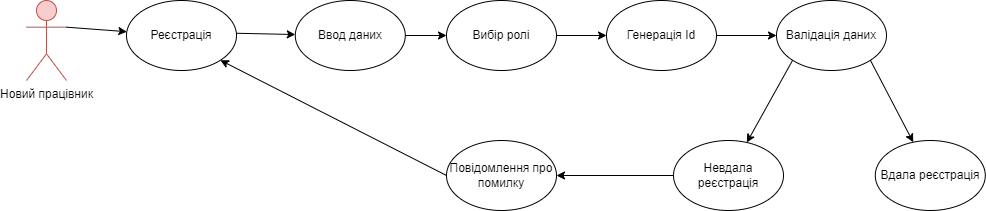

The diagram above was exported from draw.io. Its source (the exported page's mxGraphModel, read from the mxfile embedded in the PNG):
<mxGraphModel dx="1050" dy="562" grid="1" gridSize="10" guides="1" tooltips="1" connect="1" arrows="1" fold="1" page="1" pageScale="1" pageWidth="827" pageHeight="1169" math="0" shadow="0">
  <root>
    <mxCell id="0" />
    <mxCell id="1" parent="0" />
    <mxCell id="9loq4UMqfGgGXpC78Vr3-1" value="Новий працівник" style="shape=umlActor;verticalLabelPosition=bottom;verticalAlign=top;html=1;outlineConnect=0;fillColor=#f8cecc;strokeColor=#b85450;perimeter=rectanglePerimeter;labelPosition=center;align=center;" parent="1" vertex="1">
      <mxGeometry x="70" y="290" width="40" height="80" as="geometry" />
    </mxCell>
    <mxCell id="9loq4UMqfGgGXpC78Vr3-2" value="" style="endArrow=classic;html=1;rounded=0;exitX=1;exitY=0.3333333333333333;exitDx=0;exitDy=0;exitPerimeter=0;" parent="1" source="9loq4UMqfGgGXpC78Vr3-1" target="9loq4UMqfGgGXpC78Vr3-3" edge="1">
      <mxGeometry width="50" height="50" relative="1" as="geometry">
        <mxPoint x="90" y="290" as="sourcePoint" />
        <mxPoint x="150" y="210" as="targetPoint" />
        <Array as="points" />
      </mxGeometry>
    </mxCell>
    <mxCell id="9loq4UMqfGgGXpC78Vr3-3" value="Реєстрація" style="ellipse;whiteSpace=wrap;html=1;" parent="1" vertex="1">
      <mxGeometry x="170" y="290" width="110" height="70" as="geometry" />
    </mxCell>
    <mxCell id="9loq4UMqfGgGXpC78Vr3-4" value="" style="endArrow=classic;html=1;rounded=0;exitX=1.011;exitY=0.611;exitDx=0;exitDy=0;exitPerimeter=0;" parent="1" target="9loq4UMqfGgGXpC78Vr3-5" edge="1">
      <mxGeometry width="50" height="50" relative="1" as="geometry">
        <mxPoint x="280.00000000000006" y="322.77" as="sourcePoint" />
        <mxPoint x="318.79" y="210" as="targetPoint" />
        <Array as="points" />
      </mxGeometry>
    </mxCell>
    <mxCell id="9loq4UMqfGgGXpC78Vr3-5" value="Ввод даних" style="ellipse;whiteSpace=wrap;html=1;" parent="1" vertex="1">
      <mxGeometry x="338.79" y="290" width="110" height="70" as="geometry" />
    </mxCell>
    <mxCell id="9loq4UMqfGgGXpC78Vr3-6" value="" style="endArrow=classic;html=1;rounded=0;exitX=1;exitY=0.5;exitDx=0;exitDy=0;" parent="1" source="9loq4UMqfGgGXpC78Vr3-5" target="9loq4UMqfGgGXpC78Vr3-7" edge="1">
      <mxGeometry width="50" height="50" relative="1" as="geometry">
        <mxPoint x="290" y="332.77" as="sourcePoint" />
        <mxPoint x="328.79" y="220" as="targetPoint" />
        <Array as="points" />
      </mxGeometry>
    </mxCell>
    <mxCell id="9loq4UMqfGgGXpC78Vr3-7" value="Вибір ролі" style="ellipse;whiteSpace=wrap;html=1;" parent="1" vertex="1">
      <mxGeometry x="490" y="290" width="110" height="70" as="geometry" />
    </mxCell>
    <mxCell id="9loq4UMqfGgGXpC78Vr3-8" value="" style="endArrow=classic;html=1;rounded=0;exitX=1;exitY=0.5;exitDx=0;exitDy=0;" parent="1" source="9loq4UMqfGgGXpC78Vr3-7" target="9loq4UMqfGgGXpC78Vr3-9" edge="1">
      <mxGeometry width="50" height="50" relative="1" as="geometry">
        <mxPoint x="300" y="342.77" as="sourcePoint" />
        <mxPoint x="338.79" y="230" as="targetPoint" />
        <Array as="points" />
      </mxGeometry>
    </mxCell>
    <mxCell id="9loq4UMqfGgGXpC78Vr3-9" value="Генерація Id" style="ellipse;whiteSpace=wrap;html=1;" parent="1" vertex="1">
      <mxGeometry x="650" y="290" width="110" height="70" as="geometry" />
    </mxCell>
    <mxCell id="9loq4UMqfGgGXpC78Vr3-10" value="" style="endArrow=classic;html=1;rounded=0;exitX=1;exitY=0.5;exitDx=0;exitDy=0;" parent="1" source="9loq4UMqfGgGXpC78Vr3-9" target="9loq4UMqfGgGXpC78Vr3-11" edge="1">
      <mxGeometry width="50" height="50" relative="1" as="geometry">
        <mxPoint x="310" y="352.77" as="sourcePoint" />
        <mxPoint x="348.79" y="240" as="targetPoint" />
        <Array as="points" />
      </mxGeometry>
    </mxCell>
    <mxCell id="9loq4UMqfGgGXpC78Vr3-11" value="Валідація даних" style="ellipse;whiteSpace=wrap;html=1;" parent="1" vertex="1">
      <mxGeometry x="820" y="290" width="110" height="70" as="geometry" />
    </mxCell>
    <mxCell id="9loq4UMqfGgGXpC78Vr3-12" value="" style="endArrow=classic;html=1;rounded=0;exitX=0;exitY=1;exitDx=0;exitDy=0;" parent="1" source="9loq4UMqfGgGXpC78Vr3-11" target="9loq4UMqfGgGXpC78Vr3-13" edge="1">
      <mxGeometry width="50" height="50" relative="1" as="geometry">
        <mxPoint x="348.79" y="502.77" as="sourcePoint" />
        <mxPoint x="387.58000000000004" y="390" as="targetPoint" />
        <Array as="points" />
      </mxGeometry>
    </mxCell>
    <mxCell id="9loq4UMqfGgGXpC78Vr3-13" value="Невдала реєстрація" style="ellipse;whiteSpace=wrap;html=1;" parent="1" vertex="1">
      <mxGeometry x="717" y="430" width="110" height="70" as="geometry" />
    </mxCell>
    <mxCell id="9loq4UMqfGgGXpC78Vr3-14" value="" style="endArrow=classic;html=1;rounded=0;exitX=1;exitY=1;exitDx=0;exitDy=0;" parent="1" source="9loq4UMqfGgGXpC78Vr3-11" target="9loq4UMqfGgGXpC78Vr3-15" edge="1">
      <mxGeometry width="50" height="50" relative="1" as="geometry">
        <mxPoint x="860" y="462.77" as="sourcePoint" />
        <mxPoint x="898.79" y="350" as="targetPoint" />
        <Array as="points" />
      </mxGeometry>
    </mxCell>
    <mxCell id="9loq4UMqfGgGXpC78Vr3-15" value="Вдала реєстрація" style="ellipse;whiteSpace=wrap;html=1;" parent="1" vertex="1">
      <mxGeometry x="918.79" y="430" width="110" height="70" as="geometry" />
    </mxCell>
    <mxCell id="9loq4UMqfGgGXpC78Vr3-16" value="" style="endArrow=classic;html=1;rounded=0;exitX=0;exitY=0.5;exitDx=0;exitDy=0;entryX=1;entryY=1;entryDx=0;entryDy=0;" parent="1" source="9loq4UMqfGgGXpC78Vr3-17" target="9loq4UMqfGgGXpC78Vr3-3" edge="1">
      <mxGeometry width="50" height="50" relative="1" as="geometry">
        <mxPoint x="431.21" y="462.77" as="sourcePoint" />
        <mxPoint x="470.00000000000006" y="350" as="targetPoint" />
        <Array as="points" />
      </mxGeometry>
    </mxCell>
    <mxCell id="9loq4UMqfGgGXpC78Vr3-17" value="Повідомлення про помилку" style="ellipse;whiteSpace=wrap;html=1;" parent="1" vertex="1">
      <mxGeometry x="490.00000000000006" y="430" width="110" height="70" as="geometry" />
    </mxCell>
    <mxCell id="9loq4UMqfGgGXpC78Vr3-18" value="" style="endArrow=classic;html=1;rounded=0;entryX=1;entryY=0.5;entryDx=0;entryDy=0;exitX=0;exitY=0.5;exitDx=0;exitDy=0;" parent="1" source="9loq4UMqfGgGXpC78Vr3-13" target="9loq4UMqfGgGXpC78Vr3-17" edge="1">
      <mxGeometry width="50" height="50" relative="1" as="geometry">
        <mxPoint x="510" y="470" as="sourcePoint" />
        <mxPoint x="560" y="420" as="targetPoint" />
      </mxGeometry>
    </mxCell>
  </root>
</mxGraphModel>